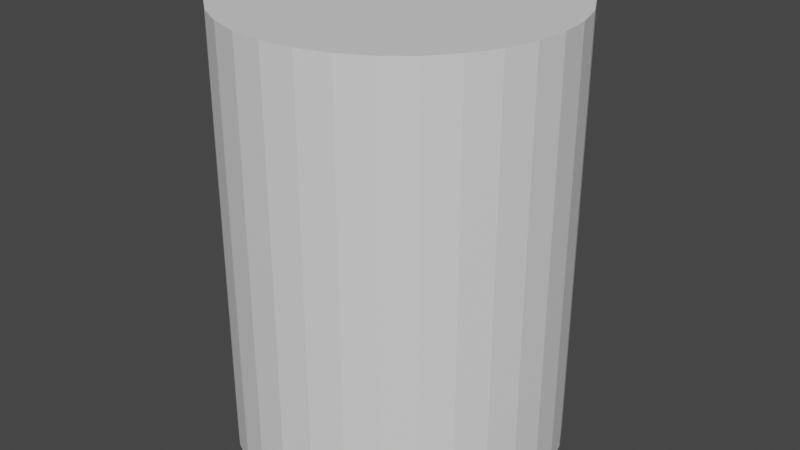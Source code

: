 # Source: cylinder2.blend  (saved by Blender 3.4.6; exported with 4.5.12 LTS)
import bpy
from mathutils import Matrix  # noqa: F401  (used for matrix-valued properties, if any)

bpy.ops.wm.read_factory_settings(use_empty=True)
scene = bpy.context.scene
scene.name = 'Scene'

# ---- collections
col_collection = bpy.data.collections.new('Collection'); scene.collection.children.link(col_collection)

# ---- materials (node trees are filled in below, after node groups)
mat_material_001 = bpy.data.materials.new('Material.001')
mat_material_001.use_transparent_shadow = False

# ---- material node trees
mat_material_001.use_nodes = True; mat_material_001.node_tree.nodes.clear()
_N = mat_material_001.node_tree.nodes; _L = mat_material_001.node_tree.links
n0 = _N.new('ShaderNodeBsdfPrincipled'); n0.name = 'Principled BSDF'; n0.location = (10, 300)
n0.distribution = 'GGX'
n0.subsurface_method = 'RANDOM_WALK_SKIN'
n0.inputs[3].default_value = 1.45
n0.inputs[27].default_value = (0.0, 0.0, 0.0, 1.0)
n0.inputs[28].default_value = 1.0
n1 = _N.new('ShaderNodeOutputMaterial'); n1.name = 'Material Output'; n1.location = (300, 300)
_L.new(n0.outputs[0], n1.inputs[0])
n1.is_active_output = True

# ---- world
world_world = bpy.data.worlds.new('World'); scene.world = world_world
world_world.use_nodes = True; world_world.node_tree.nodes.clear()
_N = world_world.node_tree.nodes; _L = world_world.node_tree.links
n0 = _N.new('ShaderNodeOutputWorld'); n0.name = 'World Output'; n0.location = (300, 300)
n1 = _N.new('ShaderNodeBackground'); n1.name = 'Background'; n1.location = (10, 300)
n1.inputs[0].default_value = (0.05088, 0.05088, 0.05088, 1.0)
_L.new(n1.outputs[0], n0.inputs[0])
n0.is_active_output = True
world_world.color = (0.05088, 0.05088, 0.05088)
world_world.use_sun_shadow = False
world_world.sun_shadow_jitter_overblur = 0.0

# ---- meshes
me_cylinder = bpy.data.meshes.new('Cylinder')
me_cylinder.from_pydata([(0.0, 1.5, -2.0), (0.0, 1.5, 2.0), (0.2926, 1.471, -2.0), (0.2926, 1.471, 2.0), (0.574, 1.386, -2.0), (0.574, 1.386, 2.0), (0.8334, 1.247, -2.0), (0.8334, 1.247, 2.0), (1.061, 1.061, -2.0), (1.061, 1.061, 2.0), (1.247, 0.8334, -2.0), (1.247, 0.8334, 2.0), (1.386, 0.574, -2.0), (1.386, 0.574, 2.0), (1.471, 0.2926, -2.0), (1.471, 0.2926, 2.0), (1.5, 0.0, -2.0), (1.5, 0.0, 2.0), (1.471, -0.2926, -2.0), (1.471, -0.2926, 2.0), (1.386, -0.574, -2.0), (1.386, -0.574, 2.0), (1.247, -0.8334, -2.0), (1.247, -0.8334, 2.0), (1.061, -1.061, -2.0), (1.061, -1.061, 2.0), (0.8334, -1.247, -2.0), (0.8334, -1.247, 2.0), (0.574, -1.386, -2.0), (0.574, -1.386, 2.0), (0.2926, -1.471, -2.0), (0.2926, -1.471, 2.0), (0.0, -1.5, -2.0), (0.0, -1.5, 2.0), (-0.2926, -1.471, -2.0), (-0.2926, -1.471, 2.0), (-0.574, -1.386, -2.0), (-0.574, -1.386, 2.0), (-0.8334, -1.247, -2.0), (-0.8334, -1.247, 2.0), (-1.061, -1.061, -2.0), (-1.061, -1.061, 2.0), (-1.247, -0.8334, -2.0), (-1.247, -0.8334, 2.0), (-1.386, -0.574, -2.0), (-1.386, -0.574, 2.0), (-1.471, -0.2926, -2.0), (-1.471, -0.2926, 2.0), (-1.5, 0.0, -2.0), (-1.5, 0.0, 2.0), (-1.471, 0.2926, -2.0), (-1.471, 0.2926, 2.0), (-1.386, 0.574, -2.0), (-1.386, 0.574, 2.0), (-1.247, 0.8334, -2.0), (-1.247, 0.8334, 2.0), (-1.061, 1.061, -2.0), (-1.061, 1.061, 2.0), (-0.8334, 1.247, -2.0), (-0.8334, 1.247, 2.0), (-0.574, 1.386, -2.0), (-0.574, 1.386, 2.0), (-0.2926, 1.471, -2.0), (-0.2926, 1.471, 2.0)], [], [(0, 1, 3, 2), (2, 3, 5, 4), (4, 5, 7, 6), (6, 7, 9, 8), (8, 9, 11, 10), (10, 11, 13, 12), (12, 13, 15, 14), (14, 15, 17, 16), (16, 17, 19, 18), (18, 19, 21, 20), (20, 21, 23, 22), (22, 23, 25, 24), (24, 25, 27, 26), (26, 27, 29, 28), (28, 29, 31, 30), (30, 31, 33, 32), (32, 33, 35, 34), (34, 35, 37, 36), (36, 37, 39, 38), (38, 39, 41, 40), (40, 41, 43, 42), (42, 43, 45, 44), (44, 45, 47, 46), (46, 47, 49, 48), (48, 49, 51, 50), (50, 51, 53, 52), (52, 53, 55, 54), (54, 55, 57, 56), (56, 57, 59, 58), (58, 59, 61, 60), (3, 1, 63, 61, 59, 57, 55, 53, 51, 49, 47, 45, 43, 41, 39, 37, 35, 33, 31, 29, 27, 25, 23, 21, 19, 17, 15, 13, 11, 9, 7, 5), (60, 61, 63, 62), (62, 63, 1, 0), (0, 2, 4, 6, 8, 10, 12, 14, 16, 18, 20, 22, 24, 26, 28, 30, 32, 34, 36, 38, 40, 42, 44, 46, 48, 50, 52, 54, 56, 58, 60, 62)])
_uv = me_cylinder.uv_layers.new(name='UVMap')
_uv.uv.foreach_set('vector', [1.0, 0.5, 1.0, 1.0, 0.9688, 1.0, 0.9688, 0.5, 0.9688, 0.5, 0.9688, 1.0, 0.9375, 1.0, 0.9375, 0.5, 0.9375, 0.5, 0.9375, 1.0, 0.9062, 1.0, 0.9062, 0.5, 0.9062, 0.5, 0.9062, 1.0, 0.875, 1.0, 0.875, 0.5, 0.875, 0.5, 0.875, 1.0, 0.8438, 1.0, 0.8438, 0.5, 0.8438, 0.5, 0.8438, 1.0, 0.8125, 1.0, 0.8125, 0.5, 0.8125, 0.5, 0.8125, 1.0, 0.7812, 1.0, 0.7812, 0.5, 0.7812, 0.5, 0.7812, 1.0, 0.75, 1.0, 0.75, 0.5, 0.75, 0.5, 0.75, 1.0, 0.7188, 1.0, 0.7188, 0.5, 0.7188, 0.5, 0.7188, 1.0, 0.6875, 1.0, 0.6875, 0.5, 0.6875, 0.5, 0.6875, 1.0, 0.6562, 1.0, 0.6562, 0.5, 0.6562, 0.5, 0.6562, 1.0, 0.625, 1.0, 0.625, 0.5, 0.625, 0.5, 0.625, 1.0, 0.5938, 1.0, 0.5938, 0.5, 0.5938, 0.5, 0.5938, 1.0, 0.5625, 1.0, 0.5625, 0.5, 0.5625, 0.5, 0.5625, 1.0, 0.5312, 1.0, 0.5312, 0.5, 0.5312, 0.5, 0.5312, 1.0, 0.5, 1.0, 0.5, 0.5, 0.5, 0.5, 0.5, 1.0, 0.4688, 1.0, 0.4688, 0.5, 0.4688, 0.5, 0.4688, 1.0, 0.4375, 1.0, 0.4375, 0.5, 0.4375, 0.5, 0.4375, 1.0, 0.4062, 1.0, 0.4062, 0.5, 0.4062, 0.5, 0.4062, 1.0, 0.375, 1.0, 0.375, 0.5, 0.375, 0.5, 0.375, 1.0, 0.3438, 1.0, 0.3438, 0.5, 0.3438, 0.5, 0.3438, 1.0, 0.3125, 1.0, 0.3125, 0.5, 0.3125, 0.5, 0.3125, 1.0, 0.2812, 1.0, 0.2812, 0.5, 0.2812, 0.5, 0.2812, 1.0, 0.25, 1.0, 0.25, 0.5, 0.25, 0.5, 0.25, 1.0, 0.2188, 1.0, 0.2188, 0.5, 0.2188, 0.5, 0.2188, 1.0, 0.1875, 1.0, 0.1875, 0.5, 0.1875, 0.5, 0.1875, 1.0, 0.1562, 1.0, 0.1562, 0.5, 0.1562, 0.5, 0.1562, 1.0, 0.125, 1.0, 0.125, 0.5, 0.125, 0.5, 0.125, 1.0, 0.09375, 1.0, 0.09375, 0.5, 0.09375, 0.5, 0.09375, 1.0, 0.0625, 1.0, 0.0625, 0.5, 0.2968, 0.4854, 0.25, 0.49, 0.2032, 0.4854, 0.1582, 0.4717, 0.1167, 0.4496, 0.08029, 0.4197, 0.05045, 0.3833, 0.02827, 0.3418, 0.01461, 0.2968, 0.01, 0.25, 0.01461, 0.2032, 0.02827, 0.1582, 0.05045, 0.1167, 0.08029, 0.08029, 0.1167, 0.05045, 0.1582, 0.02827, 0.2032, 0.01461, 0.25, 0.01, 0.2968, 0.01461, 0.3418, 0.02827, 0.3833, 0.05045, 0.4197, 0.08029, 0.4496, 0.1167, 0.4717, 0.1582, 0.4854, 0.2032, 0.49, 0.25, 0.4854, 0.2968, 0.4717, 0.3418, 0.4496, 0.3833, 0.4197, 0.4197, 0.3833, 0.4496, 0.3418, 0.4717, 0.0625, 0.5, 0.0625, 1.0, 0.03125, 1.0, 0.03125, 0.5, 0.03125, 0.5, 0.03125, 1.0, 0.0, 1.0, 0.0, 0.5, 0.75, 0.49, 0.7968, 0.4854, 0.8418, 0.4717, 0.8833, 0.4496, 0.9197, 0.4197, 0.9496, 0.3833, 0.9717, 0.3418, 0.9854, 0.2968, 0.99, 0.25, 0.9854, 0.2032, 0.9717, 0.1582, 0.9496, 0.1167, 0.9197, 0.08029, 0.8833, 0.05045, 0.8418, 0.02827, 0.7968, 0.01461, 0.75, 0.01, 0.7032, 0.01461, 0.6582, 0.02827, 0.6167, 0.05045, 0.5803, 0.08029, 0.5504, 0.1167, 0.5283, 0.1582, 0.5146, 0.2032, 0.51, 0.25, 0.5146, 0.2968, 0.5283, 0.3418, 0.5504, 0.3833, 0.5803, 0.4197, 0.6167, 0.4496, 0.6582, 0.4717, 0.7032, 0.4854])
me_cylinder.materials.append(mat_material_001)
me_cylinder.update()

# ---- objects
ob_cylinder_col = bpy.data.objects.new('Cylinder-col', me_cylinder)

# ---- transforms, parenting, visibility, modifiers, constraints
ob_cylinder_col.location = (0.0, 0.0, 2.0)

# ---- collection membership
col_collection.objects.link(ob_cylinder_col)

# ---- scene / render settings (as saved in the file)
scene.frame_start = 1; scene.frame_end = 250; scene.frame_set(1)
scene.render.engine = 'BLENDER_EEVEE_NEXT'
scene.cycles.sampling_pattern = 'TABULATED_SOBOL'
scene.cycles.use_light_tree = False
scene.view_settings.view_transform = 'Filmic'
bpy.context.view_layer.update()

# ---- added for rendering (the .blend has no active camera and no usable light): camera, sun
cam_auto = bpy.data.cameras.new('AutoCamera')
cam_auto.lens = 50.0
cam_auto.sensor_width = 36.0
cam_auto.clip_end = 1000.0
ob_auto_camera = bpy.data.objects.new('AutoCamera', cam_auto)
scene.collection.objects.link(ob_auto_camera)
ob_auto_camera.location = (5.39494, -6.47393, 6.31595)
ob_auto_camera.rotation_euler = (1.09748, -7.21219e-08, 0.694738)
scene.camera = ob_auto_camera
light_auto_sun = bpy.data.lights.new('AutoSun', 'SUN')
light_auto_sun.energy = 3.0
light_auto_sun.angle = 0.0523599
ob_auto_sun = bpy.data.objects.new('AutoSun', light_auto_sun)
scene.collection.objects.link(ob_auto_sun)
ob_auto_sun.rotation_euler = (0.872665, 0.174533, 0.523599)
bpy.context.view_layer.update()

